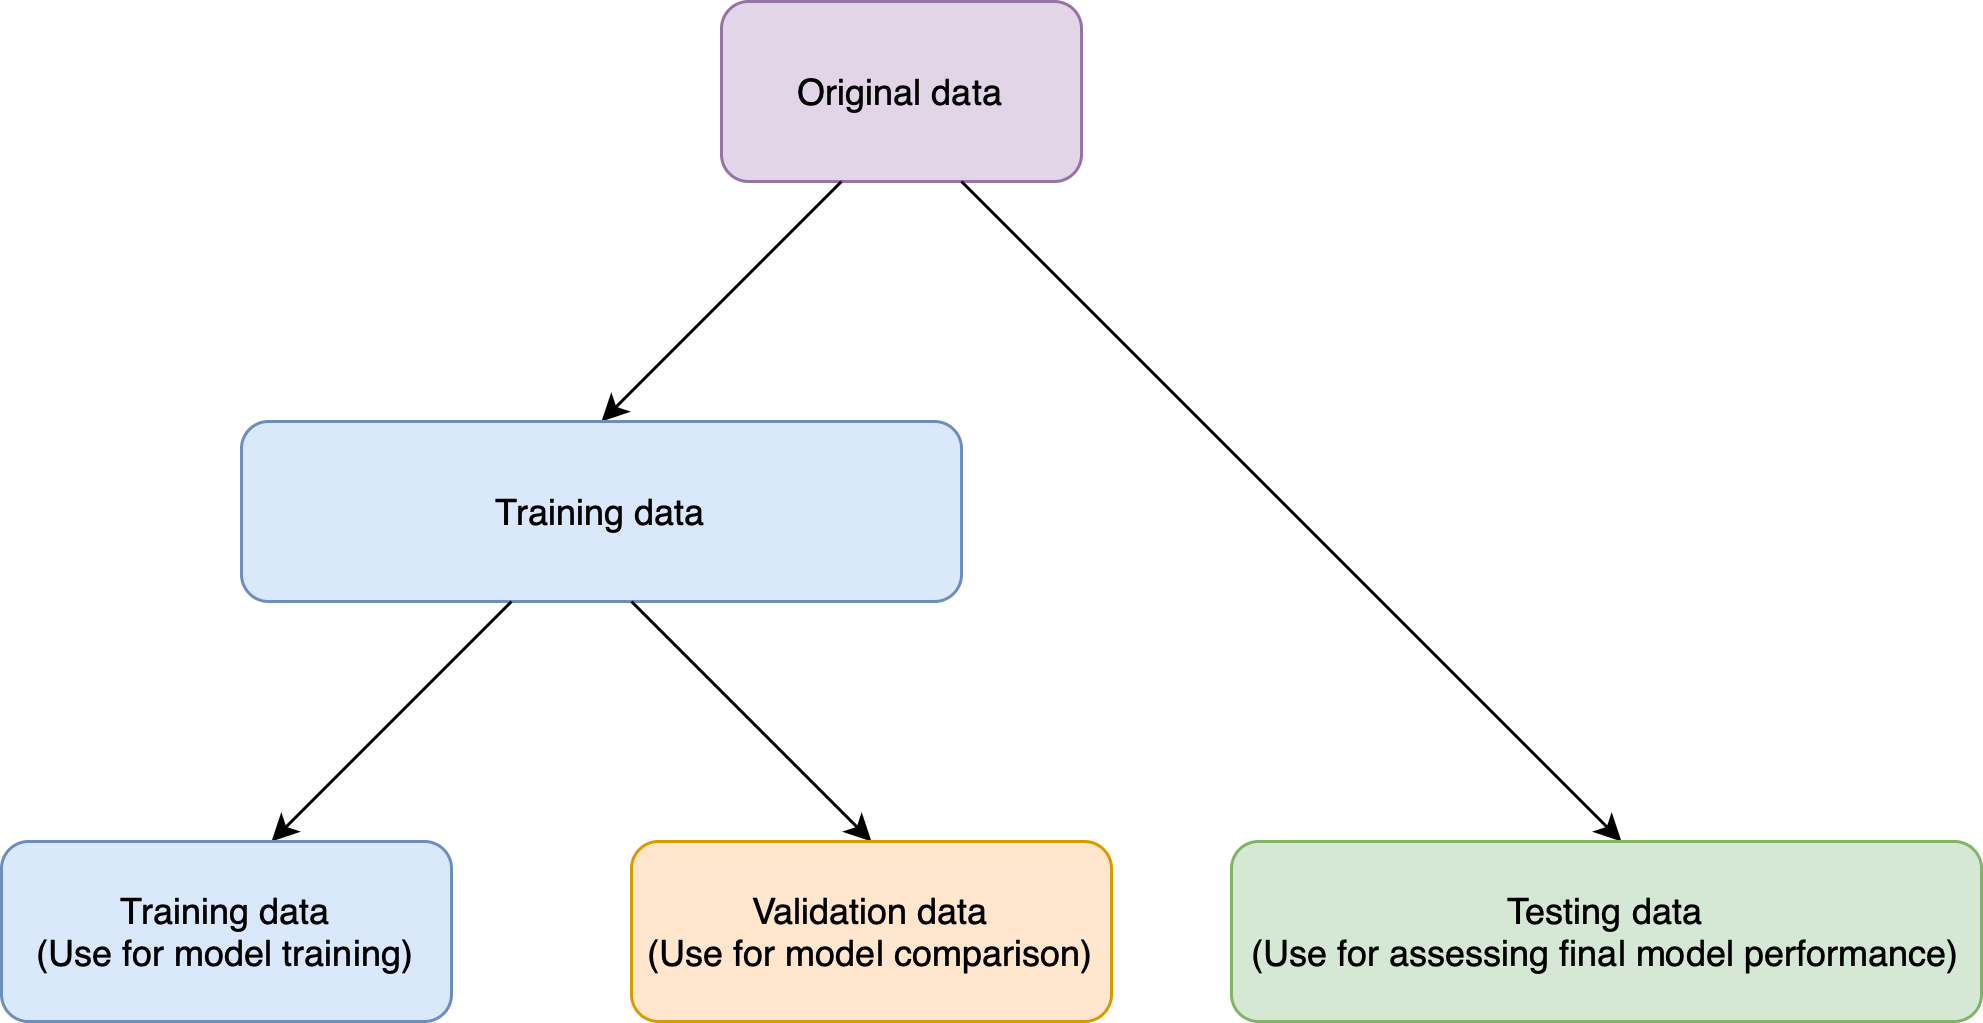

The diagram above was exported from draw.io. Its source (the exported page's mxGraphModel, read from the mxfile embedded in the PNG):
<mxGraphModel dx="1420" dy="787" grid="0" gridSize="10" guides="1" tooltips="1" connect="1" arrows="1" fold="1" page="1" pageScale="1" pageWidth="827" pageHeight="1169" math="0" shadow="0">
  <root>
    <mxCell id="WIyWlLk6GJQsqaUBKTNV-0" />
    <mxCell id="WIyWlLk6GJQsqaUBKTNV-1" parent="WIyWlLk6GJQsqaUBKTNV-0" />
    <mxCell id="O7RwUlBKg59UdPs1QoiF-1" value="Original data" style="rounded=1;whiteSpace=wrap;html=1;fillColor=#e1d5e7;strokeColor=#9673a6;" vertex="1" parent="WIyWlLk6GJQsqaUBKTNV-1">
      <mxGeometry x="340" y="100" width="120" height="60" as="geometry" />
    </mxCell>
    <mxCell id="O7RwUlBKg59UdPs1QoiF-2" value="" style="endArrow=classic;html=1;rounded=0;" edge="1" parent="WIyWlLk6GJQsqaUBKTNV-1">
      <mxGeometry width="50" height="50" relative="1" as="geometry">
        <mxPoint x="420" y="160" as="sourcePoint" />
        <mxPoint x="640" y="380" as="targetPoint" />
      </mxGeometry>
    </mxCell>
    <mxCell id="O7RwUlBKg59UdPs1QoiF-3" value="" style="endArrow=classic;html=1;rounded=0;" edge="1" parent="WIyWlLk6GJQsqaUBKTNV-1">
      <mxGeometry width="50" height="50" relative="1" as="geometry">
        <mxPoint x="380" y="160" as="sourcePoint" />
        <mxPoint x="300" y="240" as="targetPoint" />
      </mxGeometry>
    </mxCell>
    <mxCell id="O7RwUlBKg59UdPs1QoiF-4" value="Training data" style="rounded=1;whiteSpace=wrap;html=1;fillColor=#dae8fc;strokeColor=#6c8ebf;" vertex="1" parent="WIyWlLk6GJQsqaUBKTNV-1">
      <mxGeometry x="180" y="240" width="240" height="60" as="geometry" />
    </mxCell>
    <mxCell id="O7RwUlBKg59UdPs1QoiF-5" value="Testing data&lt;div&gt;(Use for assessing final model performance)&lt;/div&gt;" style="rounded=1;whiteSpace=wrap;html=1;fillColor=#d5e8d4;strokeColor=#82b366;" vertex="1" parent="WIyWlLk6GJQsqaUBKTNV-1">
      <mxGeometry x="510" y="380" width="250" height="60" as="geometry" />
    </mxCell>
    <mxCell id="O7RwUlBKg59UdPs1QoiF-6" value="" style="endArrow=classic;html=1;rounded=0;" edge="1" parent="WIyWlLk6GJQsqaUBKTNV-1">
      <mxGeometry width="50" height="50" relative="1" as="geometry">
        <mxPoint x="270" y="300" as="sourcePoint" />
        <mxPoint x="190" y="380" as="targetPoint" />
      </mxGeometry>
    </mxCell>
    <mxCell id="O7RwUlBKg59UdPs1QoiF-7" value="" style="endArrow=classic;html=1;rounded=0;" edge="1" parent="WIyWlLk6GJQsqaUBKTNV-1">
      <mxGeometry width="50" height="50" relative="1" as="geometry">
        <mxPoint x="310" y="300" as="sourcePoint" />
        <mxPoint x="390" y="380" as="targetPoint" />
      </mxGeometry>
    </mxCell>
    <mxCell id="O7RwUlBKg59UdPs1QoiF-8" value="Training data&lt;div&gt;(Use for model training)&lt;/div&gt;" style="rounded=1;whiteSpace=wrap;html=1;fillColor=#dae8fc;strokeColor=#6c8ebf;" vertex="1" parent="WIyWlLk6GJQsqaUBKTNV-1">
      <mxGeometry x="100" y="380" width="150" height="60" as="geometry" />
    </mxCell>
    <mxCell id="O7RwUlBKg59UdPs1QoiF-9" value="Validation data&lt;div&gt;(Use for model comparison)&lt;/div&gt;" style="rounded=1;whiteSpace=wrap;html=1;fillColor=#ffe6cc;strokeColor=#d79b00;" vertex="1" parent="WIyWlLk6GJQsqaUBKTNV-1">
      <mxGeometry x="310" y="380" width="160" height="60" as="geometry" />
    </mxCell>
  </root>
</mxGraphModel>